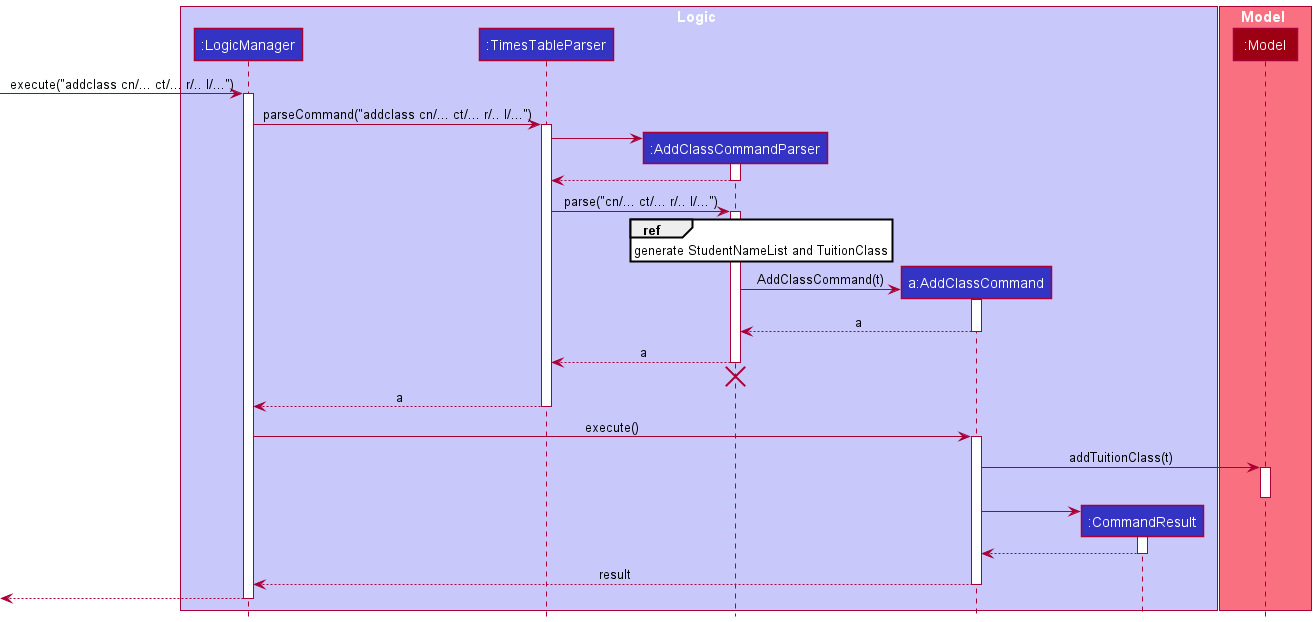

The diagram above was rendered by PlantUML. Its source (embedded in the PNG):
@startuml
!include style.puml

box Logic LOGIC_COLOR_T1
participant ":LogicManager" as LogicManager LOGIC_COLOR
participant ":TimesTableParser" as TimesTableParser LOGIC_COLOR
participant ":AddClassCommandParser" as AddClassCommandParser LOGIC_COLOR
participant "a:AddClassCommand" as AddClassCommand LOGIC_COLOR
participant ":CommandResult" as CommandResult LOGIC_COLOR
end box

box Model MODEL_COLOR_T1
participant ":Model" as Model MODEL_COLOR
end box

[-> LogicManager : execute("addclass cn/... ct/... r/.. l/...")
activate LogicManager

LogicManager -> TimesTableParser : parseCommand("addclass cn/... ct/... r/.. l/...")
activate TimesTableParser

create AddClassCommandParser
TimesTableParser -> AddClassCommandParser
activate AddClassCommandParser

AddClassCommandParser --> TimesTableParser
deactivate AddClassCommandParser

TimesTableParser -> AddClassCommandParser : parse("cn/... ct/... r/.. l/...")
activate AddClassCommandParser

ref over AddClassCommandParser : generate StudentNameList and TuitionClass

create AddClassCommand
AddClassCommandParser -> AddClassCommand : AddClassCommand(t)
activate AddClassCommand

AddClassCommand --> AddClassCommandParser : a
deactivate AddClassCommand

AddClassCommandParser --> TimesTableParser : a
deactivate AddClassCommandParser
'Hidden arrow to position the destroy marker below the end of the activation bar.
AddClassCommandParser -[hidden]-> TimesTableParser
destroy AddClassCommandParser

TimesTableParser --> LogicManager : a
deactivate TimesTableParser

LogicManager -> AddClassCommand : execute()
activate AddClassCommand

AddClassCommand -> Model : addTuitionClass(t)
activate Model
deactivate Model



create CommandResult
AddClassCommand -> CommandResult
activate CommandResult

CommandResult --> AddClassCommand
deactivate CommandResult

AddClassCommand --> LogicManager : result
deactivate AddClassCommand

[<--LogicManager
deactivate LogicManager
@enduml